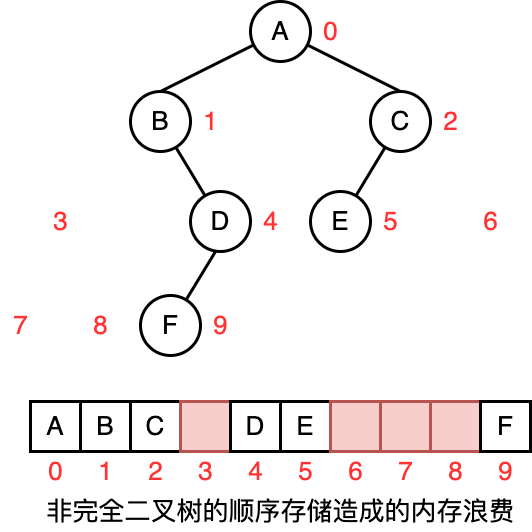

The diagram above was exported from draw.io. Its source (the exported page's mxGraphModel, read from the mxfile embedded in the PNG):
<mxGraphModel dx="1994" dy="800" grid="1" gridSize="10" guides="1" tooltips="1" connect="1" arrows="1" fold="1" page="0" pageScale="1" pageWidth="827" pageHeight="1169" background="#ffffff" math="0" shadow="0">
  <root>
    <mxCell id="0" />
    <mxCell id="1" parent="0" />
    <mxCell id="vK5sNjhwSAPepivMWjb9-14" style="rounded=0;orthogonalLoop=1;jettySize=auto;html=1;endArrow=none;endFill=0;strokeWidth=3;entryX=0.5;entryY=0;entryDx=0;entryDy=0;" parent="1" source="vK5sNjhwSAPepivMWjb9-1" target="vK5sNjhwSAPepivMWjb9-2" edge="1">
      <mxGeometry relative="1" as="geometry" />
    </mxCell>
    <mxCell id="vK5sNjhwSAPepivMWjb9-15" style="rounded=0;orthogonalLoop=1;jettySize=auto;html=1;endArrow=none;endFill=0;strokeWidth=3;entryX=0.5;entryY=0;entryDx=0;entryDy=0;" parent="1" source="vK5sNjhwSAPepivMWjb9-1" target="vK5sNjhwSAPepivMWjb9-11" edge="1">
      <mxGeometry relative="1" as="geometry" />
    </mxCell>
    <mxCell id="vK5sNjhwSAPepivMWjb9-1" value="&lt;font style=&quot;font-size: 26px;&quot;&gt;A&lt;/font&gt;" style="ellipse;whiteSpace=wrap;html=1;aspect=fixed;strokeWidth=3;" parent="1" vertex="1">
      <mxGeometry x="450" y="480" width="60" height="60" as="geometry" />
    </mxCell>
    <mxCell id="vK5sNjhwSAPepivMWjb9-8" style="rounded=0;orthogonalLoop=1;jettySize=auto;html=1;strokeWidth=3;endArrow=none;endFill=0;" parent="1" source="vK5sNjhwSAPepivMWjb9-2" target="vK5sNjhwSAPepivMWjb9-5" edge="1">
      <mxGeometry relative="1" as="geometry" />
    </mxCell>
    <mxCell id="vK5sNjhwSAPepivMWjb9-2" value="&lt;font style=&quot;font-size: 26px;&quot;&gt;B&lt;/font&gt;" style="ellipse;whiteSpace=wrap;html=1;aspect=fixed;strokeWidth=3;" parent="1" vertex="1">
      <mxGeometry x="330" y="570" width="60" height="60" as="geometry" />
    </mxCell>
    <mxCell id="vK5sNjhwSAPepivMWjb9-5" value="&lt;span style=&quot;font-size: 26px;&quot;&gt;D&lt;/span&gt;" style="ellipse;whiteSpace=wrap;html=1;aspect=fixed;strokeWidth=3;" parent="1" vertex="1">
      <mxGeometry x="390" y="670" width="60" height="60" as="geometry" />
    </mxCell>
    <mxCell id="vK5sNjhwSAPepivMWjb9-9" style="rounded=0;orthogonalLoop=1;jettySize=auto;html=1;strokeWidth=3;endArrow=none;endFill=0;" parent="1" source="vK5sNjhwSAPepivMWjb9-11" target="vK5sNjhwSAPepivMWjb9-12" edge="1">
      <mxGeometry relative="1" as="geometry" />
    </mxCell>
    <mxCell id="vK5sNjhwSAPepivMWjb9-11" value="&lt;font style=&quot;font-size: 26px;&quot;&gt;C&lt;/font&gt;" style="ellipse;whiteSpace=wrap;html=1;aspect=fixed;strokeWidth=3;" parent="1" vertex="1">
      <mxGeometry x="570" y="570" width="60" height="60" as="geometry" />
    </mxCell>
    <mxCell id="vK5sNjhwSAPepivMWjb9-12" value="&lt;span style=&quot;font-size: 26px;&quot;&gt;E&lt;/span&gt;" style="ellipse;whiteSpace=wrap;html=1;aspect=fixed;strokeWidth=3;" parent="1" vertex="1">
      <mxGeometry x="510" y="670" width="60" height="60" as="geometry" />
    </mxCell>
    <mxCell id="0mMxvxnU0A9V1MgawYMI-3" style="rounded=0;orthogonalLoop=1;jettySize=auto;html=1;strokeWidth=3;endArrow=none;endFill=0;" edge="1" parent="1" target="0mMxvxnU0A9V1MgawYMI-4">
      <mxGeometry relative="1" as="geometry">
        <mxPoint x="415" y="730" as="sourcePoint" />
      </mxGeometry>
    </mxCell>
    <mxCell id="0mMxvxnU0A9V1MgawYMI-4" value="&lt;span style=&quot;font-size: 26px;&quot;&gt;F&lt;/span&gt;" style="ellipse;whiteSpace=wrap;html=1;aspect=fixed;strokeWidth=3;" vertex="1" parent="1">
      <mxGeometry x="340" y="774" width="60" height="60" as="geometry" />
    </mxCell>
    <mxCell id="0mMxvxnU0A9V1MgawYMI-5" value="&lt;font color=&quot;#ff3333&quot; style=&quot;font-size: 26px;&quot;&gt;0&lt;/font&gt;" style="text;html=1;align=center;verticalAlign=middle;resizable=0;points=[];autosize=1;strokeColor=none;fillColor=none;" vertex="1" parent="1">
      <mxGeometry x="510" y="490" width="40" height="40" as="geometry" />
    </mxCell>
    <mxCell id="0mMxvxnU0A9V1MgawYMI-6" value="&lt;font color=&quot;#ff3333&quot; style=&quot;font-size: 26px;&quot;&gt;1&lt;/font&gt;" style="text;html=1;align=center;verticalAlign=middle;resizable=0;points=[];autosize=1;strokeColor=none;fillColor=none;" vertex="1" parent="1">
      <mxGeometry x="390" y="580" width="40" height="40" as="geometry" />
    </mxCell>
    <mxCell id="0mMxvxnU0A9V1MgawYMI-7" value="&lt;font color=&quot;#ff3333&quot; style=&quot;font-size: 26px;&quot;&gt;2&lt;/font&gt;" style="text;html=1;align=center;verticalAlign=middle;resizable=0;points=[];autosize=1;strokeColor=none;fillColor=none;" vertex="1" parent="1">
      <mxGeometry x="630" y="580" width="40" height="40" as="geometry" />
    </mxCell>
    <mxCell id="0mMxvxnU0A9V1MgawYMI-8" value="&lt;font color=&quot;#ff3333&quot; style=&quot;font-size: 26px;&quot;&gt;4&lt;/font&gt;" style="text;html=1;align=center;verticalAlign=middle;resizable=0;points=[];autosize=1;strokeColor=none;fillColor=none;" vertex="1" parent="1">
      <mxGeometry x="450" y="680" width="40" height="40" as="geometry" />
    </mxCell>
    <mxCell id="0mMxvxnU0A9V1MgawYMI-9" value="&lt;font color=&quot;#ff3333&quot; style=&quot;font-size: 26px;&quot;&gt;5&lt;/font&gt;" style="text;html=1;align=center;verticalAlign=middle;resizable=0;points=[];autosize=1;strokeColor=none;fillColor=none;" vertex="1" parent="1">
      <mxGeometry x="570" y="680" width="40" height="40" as="geometry" />
    </mxCell>
    <mxCell id="0mMxvxnU0A9V1MgawYMI-10" value="&lt;font color=&quot;#ff3333&quot; style=&quot;font-size: 26px;&quot;&gt;9&lt;/font&gt;" style="text;html=1;align=center;verticalAlign=middle;resizable=0;points=[];autosize=1;strokeColor=none;fillColor=none;" vertex="1" parent="1">
      <mxGeometry x="400" y="784" width="40" height="40" as="geometry" />
    </mxCell>
    <mxCell id="0mMxvxnU0A9V1MgawYMI-11" value="&lt;font color=&quot;#ff3333&quot; style=&quot;font-size: 26px;&quot;&gt;3&lt;/font&gt;" style="text;html=1;align=center;verticalAlign=middle;resizable=0;points=[];autosize=1;strokeColor=none;fillColor=none;" vertex="1" parent="1">
      <mxGeometry x="240" y="680" width="40" height="40" as="geometry" />
    </mxCell>
    <mxCell id="0mMxvxnU0A9V1MgawYMI-12" value="&lt;font color=&quot;#ff3333&quot; style=&quot;font-size: 26px;&quot;&gt;6&lt;/font&gt;" style="text;html=1;align=center;verticalAlign=middle;resizable=0;points=[];autosize=1;strokeColor=none;fillColor=none;" vertex="1" parent="1">
      <mxGeometry x="670" y="680" width="40" height="40" as="geometry" />
    </mxCell>
    <mxCell id="0mMxvxnU0A9V1MgawYMI-13" value="&lt;font color=&quot;#ff3333&quot; style=&quot;font-size: 26px;&quot;&gt;7&lt;/font&gt;" style="text;html=1;align=center;verticalAlign=middle;resizable=0;points=[];autosize=1;strokeColor=none;fillColor=none;" vertex="1" parent="1">
      <mxGeometry x="200" y="784" width="40" height="40" as="geometry" />
    </mxCell>
    <mxCell id="0mMxvxnU0A9V1MgawYMI-14" value="&lt;font color=&quot;#ff3333&quot; style=&quot;font-size: 26px;&quot;&gt;8&lt;/font&gt;" style="text;html=1;align=center;verticalAlign=middle;resizable=0;points=[];autosize=1;strokeColor=none;fillColor=none;" vertex="1" parent="1">
      <mxGeometry x="280" y="784" width="40" height="40" as="geometry" />
    </mxCell>
    <mxCell id="0mMxvxnU0A9V1MgawYMI-16" value="&lt;font style=&quot;font-size: 26px;&quot;&gt;A&lt;/font&gt;" style="rounded=0;whiteSpace=wrap;html=1;strokeWidth=3;" vertex="1" parent="1">
      <mxGeometry x="230" y="880" width="50" height="50" as="geometry" />
    </mxCell>
    <mxCell id="0mMxvxnU0A9V1MgawYMI-17" value="&lt;font style=&quot;font-size: 26px;&quot;&gt;B&lt;/font&gt;" style="rounded=0;whiteSpace=wrap;html=1;strokeWidth=3;" vertex="1" parent="1">
      <mxGeometry x="280" y="880" width="50" height="50" as="geometry" />
    </mxCell>
    <mxCell id="0mMxvxnU0A9V1MgawYMI-18" value="&lt;font style=&quot;font-size: 26px;&quot;&gt;C&lt;/font&gt;" style="rounded=0;whiteSpace=wrap;html=1;strokeWidth=3;" vertex="1" parent="1">
      <mxGeometry x="330" y="880" width="50" height="50" as="geometry" />
    </mxCell>
    <mxCell id="0mMxvxnU0A9V1MgawYMI-19" value="" style="rounded=0;whiteSpace=wrap;html=1;strokeWidth=3;fillColor=#f8cecc;strokeColor=#b85450;" vertex="1" parent="1">
      <mxGeometry x="380" y="880" width="50" height="50" as="geometry" />
    </mxCell>
    <mxCell id="0mMxvxnU0A9V1MgawYMI-20" value="&lt;font style=&quot;font-size: 26px;&quot;&gt;D&lt;/font&gt;" style="rounded=0;whiteSpace=wrap;html=1;strokeWidth=3;" vertex="1" parent="1">
      <mxGeometry x="430" y="880" width="50" height="50" as="geometry" />
    </mxCell>
    <mxCell id="0mMxvxnU0A9V1MgawYMI-21" value="&lt;font style=&quot;font-size: 26px;&quot;&gt;E&lt;/font&gt;" style="rounded=0;whiteSpace=wrap;html=1;strokeWidth=3;" vertex="1" parent="1">
      <mxGeometry x="480" y="880" width="50" height="50" as="geometry" />
    </mxCell>
    <mxCell id="0mMxvxnU0A9V1MgawYMI-22" value="" style="rounded=0;whiteSpace=wrap;html=1;strokeWidth=3;fillColor=#f8cecc;strokeColor=#b85450;" vertex="1" parent="1">
      <mxGeometry x="530" y="880" width="50" height="50" as="geometry" />
    </mxCell>
    <mxCell id="0mMxvxnU0A9V1MgawYMI-23" value="" style="rounded=0;whiteSpace=wrap;html=1;strokeWidth=3;fillColor=#f8cecc;strokeColor=#b85450;" vertex="1" parent="1">
      <mxGeometry x="580" y="880" width="50" height="50" as="geometry" />
    </mxCell>
    <mxCell id="0mMxvxnU0A9V1MgawYMI-24" value="" style="rounded=0;whiteSpace=wrap;html=1;strokeWidth=3;fillColor=#f8cecc;strokeColor=#b85450;" vertex="1" parent="1">
      <mxGeometry x="630" y="880" width="50" height="50" as="geometry" />
    </mxCell>
    <mxCell id="0mMxvxnU0A9V1MgawYMI-25" value="&lt;font style=&quot;font-size: 26px;&quot;&gt;F&lt;/font&gt;" style="rounded=0;whiteSpace=wrap;html=1;strokeWidth=3;" vertex="1" parent="1">
      <mxGeometry x="680" y="880" width="50" height="50" as="geometry" />
    </mxCell>
    <mxCell id="0mMxvxnU0A9V1MgawYMI-26" value="&lt;font color=&quot;#ff3333&quot; style=&quot;font-size: 26px;&quot;&gt;0&lt;/font&gt;" style="text;html=1;align=center;verticalAlign=middle;resizable=0;points=[];autosize=1;strokeColor=none;fillColor=none;" vertex="1" parent="1">
      <mxGeometry x="235" y="930" width="40" height="40" as="geometry" />
    </mxCell>
    <mxCell id="0mMxvxnU0A9V1MgawYMI-27" value="&lt;font color=&quot;#ff3333&quot; style=&quot;font-size: 26px;&quot;&gt;1&lt;/font&gt;" style="text;html=1;align=center;verticalAlign=middle;resizable=0;points=[];autosize=1;strokeColor=none;fillColor=none;" vertex="1" parent="1">
      <mxGeometry x="285" y="930" width="40" height="40" as="geometry" />
    </mxCell>
    <mxCell id="0mMxvxnU0A9V1MgawYMI-28" value="&lt;font color=&quot;#ff3333&quot; style=&quot;font-size: 26px;&quot;&gt;2&lt;/font&gt;" style="text;html=1;align=center;verticalAlign=middle;resizable=0;points=[];autosize=1;strokeColor=none;fillColor=none;" vertex="1" parent="1">
      <mxGeometry x="335" y="930" width="40" height="40" as="geometry" />
    </mxCell>
    <mxCell id="0mMxvxnU0A9V1MgawYMI-29" value="&lt;font color=&quot;#ff3333&quot; style=&quot;font-size: 26px;&quot;&gt;3&lt;/font&gt;" style="text;html=1;align=center;verticalAlign=middle;resizable=0;points=[];autosize=1;strokeColor=none;fillColor=none;" vertex="1" parent="1">
      <mxGeometry x="385" y="930" width="40" height="40" as="geometry" />
    </mxCell>
    <mxCell id="0mMxvxnU0A9V1MgawYMI-30" value="&lt;font color=&quot;#ff3333&quot; style=&quot;font-size: 26px;&quot;&gt;4&lt;/font&gt;" style="text;html=1;align=center;verticalAlign=middle;resizable=0;points=[];autosize=1;strokeColor=none;fillColor=none;" vertex="1" parent="1">
      <mxGeometry x="435" y="930" width="40" height="40" as="geometry" />
    </mxCell>
    <mxCell id="0mMxvxnU0A9V1MgawYMI-31" value="&lt;font color=&quot;#ff3333&quot; style=&quot;font-size: 26px;&quot;&gt;5&lt;/font&gt;" style="text;html=1;align=center;verticalAlign=middle;resizable=0;points=[];autosize=1;strokeColor=none;fillColor=none;" vertex="1" parent="1">
      <mxGeometry x="485" y="930" width="40" height="40" as="geometry" />
    </mxCell>
    <mxCell id="0mMxvxnU0A9V1MgawYMI-32" value="&lt;font color=&quot;#ff3333&quot; style=&quot;font-size: 26px;&quot;&gt;6&lt;/font&gt;" style="text;html=1;align=center;verticalAlign=middle;resizable=0;points=[];autosize=1;strokeColor=none;fillColor=none;" vertex="1" parent="1">
      <mxGeometry x="535" y="930" width="40" height="40" as="geometry" />
    </mxCell>
    <mxCell id="0mMxvxnU0A9V1MgawYMI-33" value="&lt;font color=&quot;#ff3333&quot; style=&quot;font-size: 26px;&quot;&gt;7&lt;/font&gt;" style="text;html=1;align=center;verticalAlign=middle;resizable=0;points=[];autosize=1;strokeColor=none;fillColor=none;" vertex="1" parent="1">
      <mxGeometry x="585" y="930" width="40" height="40" as="geometry" />
    </mxCell>
    <mxCell id="0mMxvxnU0A9V1MgawYMI-34" value="&lt;font color=&quot;#ff3333&quot; style=&quot;font-size: 26px;&quot;&gt;8&lt;/font&gt;" style="text;html=1;align=center;verticalAlign=middle;resizable=0;points=[];autosize=1;strokeColor=none;fillColor=none;" vertex="1" parent="1">
      <mxGeometry x="635" y="930" width="40" height="40" as="geometry" />
    </mxCell>
    <mxCell id="0mMxvxnU0A9V1MgawYMI-35" value="&lt;font color=&quot;#ff3333&quot; style=&quot;font-size: 26px;&quot;&gt;9&lt;/font&gt;" style="text;html=1;align=center;verticalAlign=middle;resizable=0;points=[];autosize=1;strokeColor=none;fillColor=none;" vertex="1" parent="1">
      <mxGeometry x="685" y="930" width="40" height="40" as="geometry" />
    </mxCell>
    <mxCell id="0mMxvxnU0A9V1MgawYMI-36" value="&lt;font style=&quot;font-size: 26px;&quot;&gt;非完全二叉树的顺序存储造成的内存浪费&lt;/font&gt;" style="text;html=1;align=center;verticalAlign=middle;resizable=0;points=[];autosize=1;strokeColor=none;fillColor=none;" vertex="1" parent="1">
      <mxGeometry x="235" y="970" width="490" height="40" as="geometry" />
    </mxCell>
  </root>
</mxGraphModel>